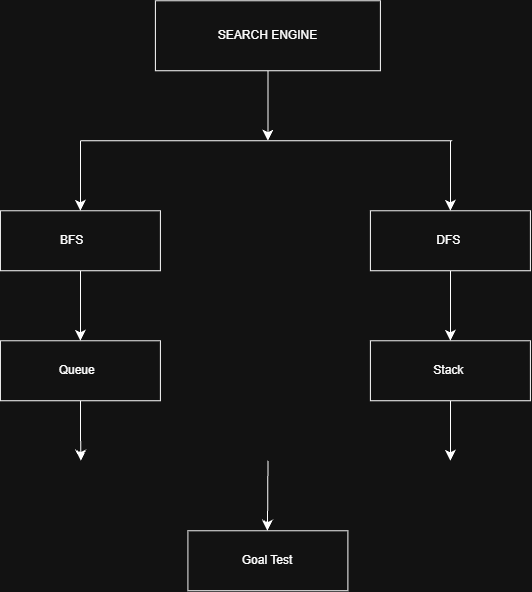

The diagram above was exported from draw.io. Its source (the exported page's mxGraphModel, read from the mxfile embedded in the PNG):
<mxGraphModel dx="866" dy="722" grid="1" gridSize="10" guides="1" tooltips="1" connect="1" arrows="1" fold="1" page="1" pageScale="1" pageWidth="850" pageHeight="1100" math="0" shadow="0">
  <root>
    <mxCell id="0" />
    <mxCell id="1" parent="0" />
    <mxCell id="s2xb9EBGiMsKc64dGI-1-2" edge="1" parent="1" source="s2xb9EBGiMsKc64dGI-1-1" style="edgeStyle=none;curved=1;rounded=0;orthogonalLoop=1;jettySize=auto;html=1;fontSize=12;startSize=8;endSize=8;endArrow=classic;endFill=1;">
      <mxGeometry relative="1" as="geometry">
        <mxPoint x="477.5" y="230" as="targetPoint" />
      </mxGeometry>
    </mxCell>
    <mxCell id="s2xb9EBGiMsKc64dGI-1-1" parent="1" style="rounded=0;whiteSpace=wrap;html=1;" value="SEARCH ENGINE" vertex="1">
      <mxGeometry height="70" width="225" x="365" y="90" as="geometry" />
    </mxCell>
    <mxCell id="s2xb9EBGiMsKc64dGI-1-3" edge="1" parent="1" style="endArrow=none;html=1;rounded=0;fontSize=12;startSize=8;endSize=8;curved=1;" value="">
      <mxGeometry height="50" relative="1" width="50" as="geometry">
        <mxPoint x="290" y="230" as="sourcePoint" />
        <mxPoint x="661.88" y="230" as="targetPoint" />
      </mxGeometry>
    </mxCell>
    <mxCell id="s2xb9EBGiMsKc64dGI-1-4" edge="1" parent="1" style="endArrow=classic;html=1;rounded=0;fontSize=12;startSize=8;endSize=8;curved=1;" value="">
      <mxGeometry height="50" relative="1" width="50" as="geometry">
        <Array as="points" />
        <mxPoint x="290" y="230" as="sourcePoint" />
        <mxPoint x="290" y="300" as="targetPoint" />
      </mxGeometry>
    </mxCell>
    <mxCell id="s2xb9EBGiMsKc64dGI-1-6" edge="1" parent="1" style="endArrow=classic;html=1;rounded=0;fontSize=12;startSize=8;endSize=8;curved=1;" value="">
      <mxGeometry height="50" relative="1" width="50" as="geometry">
        <Array as="points" />
        <mxPoint x="660" y="230" as="sourcePoint" />
        <mxPoint x="660" y="300" as="targetPoint" />
      </mxGeometry>
    </mxCell>
    <mxCell id="s2xb9EBGiMsKc64dGI-1-9" edge="1" parent="1" source="s2xb9EBGiMsKc64dGI-1-7" style="edgeStyle=none;curved=1;rounded=0;orthogonalLoop=1;jettySize=auto;html=1;fontSize=12;startSize=8;endSize=8;">
      <mxGeometry relative="1" as="geometry">
        <mxPoint x="290" y="430.0000000000001" as="targetPoint" />
      </mxGeometry>
    </mxCell>
    <mxCell id="s2xb9EBGiMsKc64dGI-1-7" parent="1" style="rounded=0;whiteSpace=wrap;html=1;" value="BFS&amp;nbsp; &amp;nbsp; &amp;nbsp;" vertex="1">
      <mxGeometry height="60" width="160" x="210" y="300" as="geometry" />
    </mxCell>
    <mxCell id="s2xb9EBGiMsKc64dGI-1-10" edge="1" parent="1" source="s2xb9EBGiMsKc64dGI-1-8" style="edgeStyle=none;curved=1;rounded=0;orthogonalLoop=1;jettySize=auto;html=1;fontSize=12;startSize=8;endSize=8;">
      <mxGeometry relative="1" as="geometry">
        <mxPoint x="660" y="430.0000000000001" as="targetPoint" />
      </mxGeometry>
    </mxCell>
    <mxCell id="s2xb9EBGiMsKc64dGI-1-8" parent="1" style="rounded=0;whiteSpace=wrap;html=1;" value="DFS&amp;nbsp;" vertex="1">
      <mxGeometry height="60" width="160" x="580" y="300" as="geometry" />
    </mxCell>
    <mxCell id="s2xb9EBGiMsKc64dGI-1-14" edge="1" parent="1" source="s2xb9EBGiMsKc64dGI-1-11" style="edgeStyle=none;curved=1;rounded=0;orthogonalLoop=1;jettySize=auto;html=1;exitX=0.5;exitY=1;exitDx=0;exitDy=0;fontSize=12;startSize=8;endSize=8;">
      <mxGeometry relative="1" as="geometry">
        <mxPoint x="290.33333333333337" y="550" as="targetPoint" />
      </mxGeometry>
    </mxCell>
    <mxCell id="s2xb9EBGiMsKc64dGI-1-11" parent="1" style="rounded=0;whiteSpace=wrap;html=1;" value="Queue&amp;nbsp;&amp;nbsp;" vertex="1">
      <mxGeometry height="60" width="160" x="210" y="430" as="geometry" />
    </mxCell>
    <mxCell id="s2xb9EBGiMsKc64dGI-1-15" edge="1" parent="1" source="s2xb9EBGiMsKc64dGI-1-12" style="edgeStyle=none;curved=1;rounded=0;orthogonalLoop=1;jettySize=auto;html=1;fontSize=12;startSize=8;endSize=8;">
      <mxGeometry relative="1" as="geometry">
        <mxPoint x="660" y="550" as="targetPoint" />
      </mxGeometry>
    </mxCell>
    <mxCell id="s2xb9EBGiMsKc64dGI-1-12" parent="1" style="rounded=0;whiteSpace=wrap;html=1;" value="Stack&amp;nbsp;" vertex="1">
      <mxGeometry height="60" width="160" x="580" y="430" as="geometry" />
    </mxCell>
    <mxCell id="s2xb9EBGiMsKc64dGI-1-17" edge="1" parent="1" style="edgeStyle=none;curved=1;rounded=0;orthogonalLoop=1;jettySize=auto;html=1;fontSize=12;startSize=8;endSize=8;endArrow=classic;endFill=1;">
      <mxGeometry relative="1" as="geometry">
        <mxPoint x="477.58" y="550" as="sourcePoint" />
        <mxPoint x="477.08" y="620" as="targetPoint" />
      </mxGeometry>
    </mxCell>
    <mxCell id="s2xb9EBGiMsKc64dGI-1-18" parent="1" style="rounded=0;whiteSpace=wrap;html=1;" value="&amp;nbsp;Goal Test&amp;nbsp;" vertex="1">
      <mxGeometry height="60" width="160" x="397.5" y="620" as="geometry" />
    </mxCell>
  </root>
</mxGraphModel>